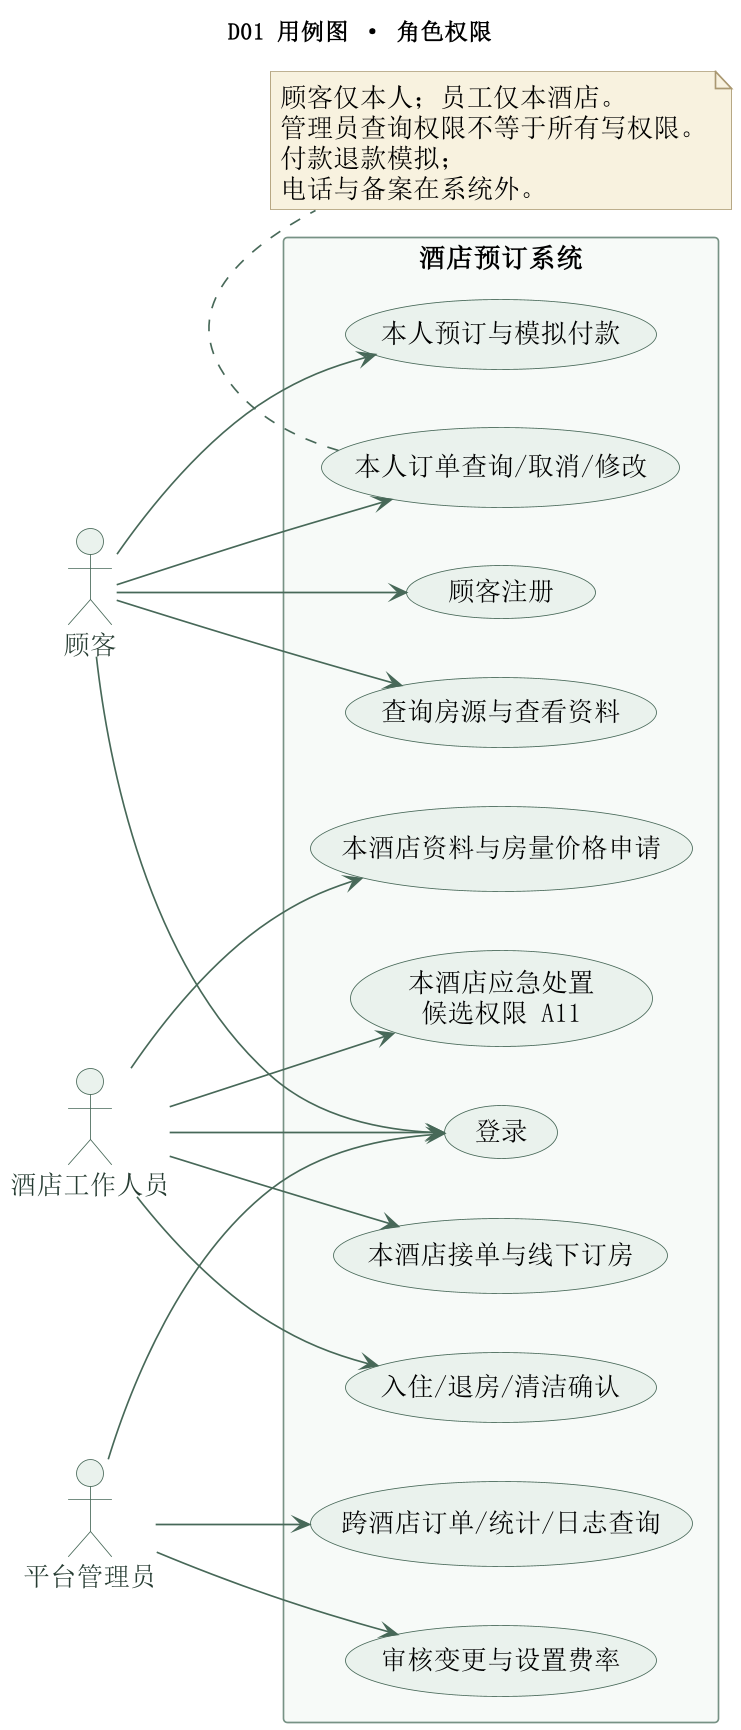

The diagram above was rendered by PlantUML. Its source (embedded in the PNG):
@startuml
skinparam monochrome false
skinparam backgroundColor #FFFFFF
skinparam ArrowColor #476858
skinparam ActorBorderColor #476858
skinparam ActorFontColor #263C32
skinparam ActorBackgroundColor #EAF2ED
skinparam UsecaseBackgroundColor #EAF2ED
skinparam UsecaseBorderColor #476858
skinparam ComponentBackgroundColor #EAF2ED
skinparam ComponentBorderColor #476858
skinparam PackageBackgroundColor #F7FAF8
skinparam PackageBorderColor #779285
skinparam ClassBackgroundColor #EAF2ED
skinparam ClassHeaderBackgroundColor #D8E7DE
skinparam ClassBorderColor #476858
skinparam DatabaseBackgroundColor #EAF2ED
skinparam DatabaseBorderColor #476858
skinparam ActivityBackgroundColor #EAF2ED
skinparam ActivityBorderColor #476858
skinparam ActivityDiamondBackgroundColor #F4EDD9
skinparam ActivityDiamondBorderColor #8A7954
skinparam ActivityStartColor #476858
skinparam ActivityEndColor #476858
skinparam StateBackgroundColor #EAF2ED
skinparam StateBorderColor #476858
skinparam StateStartColor #476858
skinparam StateEndColor #476858
skinparam NoteBackgroundColor #F8F2DF
skinparam NoteBorderColor #AA9871
skinparam SequenceParticipantBackgroundColor #EAF2ED
skinparam SequenceParticipantBorderColor #476858
skinparam SequenceLifeLineBorderColor #779285
skinparam SequenceLifeLineBackgroundColor #F7FAF8
skinparam SequenceGroupBackgroundColor #F7FAF8
skinparam SequenceGroupBorderColor #779285
skinparam SequenceGroupHeaderBackgroundColor #D8E7DE
skinparam SequenceReferenceBackgroundColor #F7FAF8
skinparam shadowing false
skinparam defaultFontName SimSun
skinparam defaultFontSize 16
skinparam dpi 160
skinparam wrapWidth 210
skinparam maxMessageSize 120
title D01 用例图 · 角色权限
left to right direction
actor 顾客 as C
actor 酒店工作人员 as S
actor 平台管理员 as A
rectangle 酒店预订系统 {
usecase "登录" as U1
usecase "顾客注册" as U11
usecase "查询房源与查看资料" as U2
usecase "本人预订与模拟付款" as U3
usecase "本人订单查询/取消/修改" as U4
usecase "本酒店接单与线下订房" as U5
usecase "入住/退房/清洁确认" as U6
usecase "本酒店资料与房量价格申请" as U7
usecase "本酒店应急处置\n候选权限 A11" as U8
usecase "审核变更与设置费率" as U9
usecase "跨酒店订单/统计/日志查询" as U10
}
C --> U1
C --> U11
C --> U2
C --> U3
C --> U4
S --> U1
S --> U5
S --> U6
S --> U7
S --> U8
A --> U1
A --> U9
A --> U10
note bottom of U4
顾客仅本人；员工仅本酒店。
管理员查询权限不等于所有写权限。
付款退款模拟；电话与备案在系统外。
end note

@enduml